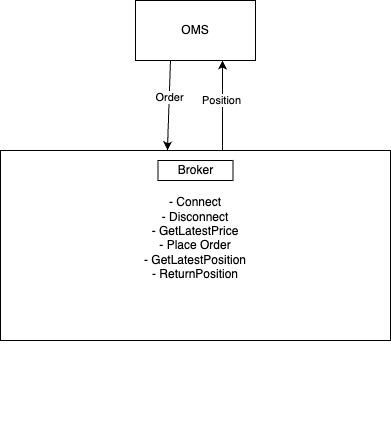

The diagram above was exported from draw.io. Its source (the exported page's mxGraphModel, read from the mxfile embedded in the PNG):
<mxGraphModel dx="829" dy="579" grid="1" gridSize="10" guides="1" tooltips="1" connect="1" arrows="1" fold="1" page="1" pageScale="1" pageWidth="827" pageHeight="1169" math="0" shadow="0">
  <root>
    <mxCell id="0" />
    <mxCell id="1" parent="0" />
    <mxCell id="16" style="edgeStyle=none;html=1;entryX=0.5;entryY=0;entryDx=0;entryDy=0;shape=link;" parent="1" target="7" edge="1">
      <mxGeometry relative="1" as="geometry">
        <mxPoint x="413.9999999999998" y="310" as="sourcePoint" />
      </mxGeometry>
    </mxCell>
    <mxCell id="20" value="" style="edgeStyle=none;html=1;" edge="1" parent="1" source="6">
      <mxGeometry relative="1" as="geometry">
        <mxPoint x="413.9999999999998" y="130" as="targetPoint" />
      </mxGeometry>
    </mxCell>
    <mxCell id="26" value="" style="edgeStyle=none;html=1;entryX=0.428;entryY=-0.001;entryDx=0;entryDy=0;entryPerimeter=0;" edge="1" parent="1" target="22">
      <mxGeometry relative="1" as="geometry">
        <mxPoint x="360.0000000000002" y="110" as="sourcePoint" />
        <mxPoint x="360" y="190" as="targetPoint" />
      </mxGeometry>
    </mxCell>
    <mxCell id="27" value="Order" style="edgeLabel;html=1;align=center;verticalAlign=middle;resizable=0;points=[];" vertex="1" connectable="0" parent="26">
      <mxGeometry x="-0.18" y="2" relative="1" as="geometry">
        <mxPoint x="-2" as="offset" />
      </mxGeometry>
    </mxCell>
    <mxCell id="21" value="OMS" style="rounded=0;whiteSpace=wrap;html=1;" vertex="1" parent="1">
      <mxGeometry x="325" y="50" width="120" height="60" as="geometry" />
    </mxCell>
    <mxCell id="24" value="" style="group" vertex="1" connectable="0" parent="1">
      <mxGeometry x="190" y="200" width="390" height="280" as="geometry" />
    </mxCell>
    <mxCell id="22" value="&lt;div&gt;- Connect&lt;/div&gt;&lt;div&gt;- Disconnect&lt;/div&gt;&lt;div&gt;- GetLatestPrice&lt;/div&gt;&lt;div&gt;- Place Order&lt;/div&gt;&lt;div&gt;- GetLatestPosition&lt;/div&gt;&lt;div&gt;- ReturnPosition&lt;/div&gt;&lt;div&gt;&lt;br&gt;&lt;/div&gt;" style="rounded=0;whiteSpace=wrap;html=1;" vertex="1" parent="24">
      <mxGeometry width="390" height="190" as="geometry" />
    </mxCell>
    <mxCell id="23" value="&lt;div&gt;Broker&lt;/div&gt;" style="rounded=0;whiteSpace=wrap;html=1;" vertex="1" parent="24">
      <mxGeometry x="157.5" y="10" width="75" height="20" as="geometry" />
    </mxCell>
    <mxCell id="30" value="" style="edgeStyle=none;html=1;" edge="1" parent="1">
      <mxGeometry relative="1" as="geometry">
        <mxPoint x="412.0000000000002" y="200" as="sourcePoint" />
        <mxPoint x="412.0000000000002" y="110" as="targetPoint" />
      </mxGeometry>
    </mxCell>
    <mxCell id="31" value="Position" style="edgeLabel;html=1;align=center;verticalAlign=middle;resizable=0;points=[];" vertex="1" connectable="0" parent="30">
      <mxGeometry x="0.2123" y="2" relative="1" as="geometry">
        <mxPoint y="4" as="offset" />
      </mxGeometry>
    </mxCell>
  </root>
</mxGraphModel>